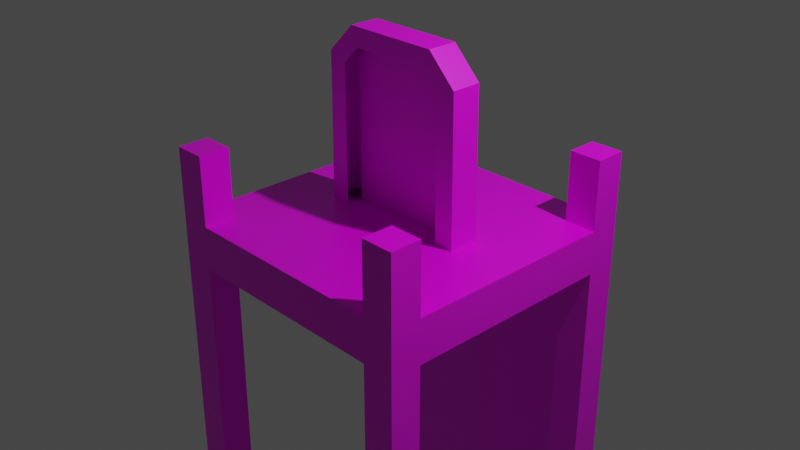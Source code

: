 # Source: Elevator.blend  (saved by Blender 2.90.8; exported with 4.5.12 LTS)
import bpy
from mathutils import Matrix  # noqa: F401  (used for matrix-valued properties, if any)

bpy.ops.wm.read_factory_settings(use_empty=True)
scene = bpy.context.scene
scene.name = 'Scene'

# ---- collections
col_collection = bpy.data.collections.new('Collection'); scene.collection.children.link(col_collection)

# ---- images (referenced by path relative to the original .blend; pixels are not part of the script)
import os
ASSET_DIR = os.environ.get("B2B_ASSET_DIR", "")  # directory of the original .blend (textures are referenced by path, not embedded)
HERE = os.path.dirname(os.path.abspath(__file__))  # packed textures are extracted next to this script under _unpacked/

def load_image(name, relpath, width, height, colorspace="sRGB"):
    """Load a texture the original file referenced (path relative to the .blend, or extracted next to this script)."""
    p = next((c for c in (os.path.join(HERE, relpath), os.path.join(ASSET_DIR, relpath)) if relpath and os.path.exists(c)), "")
    if p:
        img = bpy.data.images.load(p, check_existing=True)
        img.name = name
    else:  # same state as the original file: an image datablock whose file is absent (Cycles renders it pink)
        img = bpy.data.images.new(name, width, height)
        img.source = "FILE"
        img.filepath = "//" + (relpath or name)
    img.colorspace_settings.name = colorspace
    return img
img_elevator_png = load_image('Elevator.png', 'ModelTextures/Elevator.png', 1024, 1024, 'sRGB')
img_door642_png = load_image('Door642.png', 'ModelTextures/Door642.png', 1024, 1024, 'sRGB')

# ---- materials (node trees are filled in below, after node groups)
mat_material = bpy.data.materials.new('Material')
mat_material.alpha_threshold = 0.0
mat_material.use_transparent_shadow = False
mat_material.line_color = (0.0, 0.0, 0.0, 1.0)
mat_material_001 = bpy.data.materials.new('Material.001')
mat_material_001.use_transparent_shadow = False
mat_material_001.roughness = 0.5

# ---- material node trees
mat_material.use_nodes = True; mat_material.node_tree.nodes.clear()
_N = mat_material.node_tree.nodes; _L = mat_material.node_tree.links
n0 = _N.new('ShaderNodeOutputMaterial'); n0.name = 'Material Output'; n0.location = (325, 300)
n1 = _N.new('ShaderNodeBsdfPrincipled'); n1.name = 'Principled BSDF'; n1.location = (35, 300)
n1.distribution = 'GGX'
n1.subsurface_method = 'BURLEY'
n1.inputs[2].default_value = 0.4
n1.inputs[3].default_value = 1.45
n1.inputs[27].default_value = (0.0, 0.0, 0.0, 1.0)
n1.inputs[28].default_value = 1.0
n2 = _N.new('ShaderNodeTexImage'); n2.name = 'Image Texture.001'; n2.location = (-410, 227)
n2.image = img_elevator_png
n2.interpolation = 'Closest'
_L.new(n1.outputs[0], n0.inputs[0])
_L.new(n2.outputs[0], n1.inputs[0])
n0.is_active_output = True
mat_material_001.use_nodes = True; mat_material_001.node_tree.nodes.clear()
_N = mat_material_001.node_tree.nodes; _L = mat_material_001.node_tree.links
n0 = _N.new('ShaderNodeBsdfPrincipled'); n0.name = 'Principled BSDF'; n0.location = (10, 300)
n0.distribution = 'GGX'
n0.subsurface_method = 'BURLEY'
n0.inputs[3].default_value = 1.45
n0.inputs[27].default_value = (0.0, 0.0, 0.0, 1.0)
n0.inputs[28].default_value = 1.0
n1 = _N.new('ShaderNodeOutputMaterial'); n1.name = 'Material Output'; n1.location = (300, 300)
n2 = _N.new('ShaderNodeNormalMap'); n2.name = 'Normal Map'; n2.location = (-300, -300)
n2.label = 'Normal/Map'
n2.inputs[0].default_value = 0.0
n3 = _N.new('ShaderNodeTexImage'); n3.name = 'Image Texture'; n3.location = (-300, 600)
n3.image = img_door642_png
_L.new(n0.outputs[0], n1.inputs[0])
_L.new(n2.outputs[0], n0.inputs[5])
_L.new(n3.outputs[0], n0.inputs[0])
n1.is_active_output = True

# ---- world
world_world = bpy.data.worlds.new('World'); scene.world = world_world
world_world.use_nodes = True; world_world.node_tree.nodes.clear()
_N = world_world.node_tree.nodes; _L = world_world.node_tree.links
n0 = _N.new('ShaderNodeOutputWorld'); n0.name = 'World Output'; n0.location = (300, 300)
n1 = _N.new('ShaderNodeBackground'); n1.name = 'Background'; n1.location = (10, 300)
n1.inputs[0].default_value = (0.05088, 0.05088, 0.05088, 1.0)
_L.new(n1.outputs[0], n0.inputs[0])
n0.is_active_output = True
world_world.color = (0.05088, 0.05088, 0.05088)
world_world.use_sun_shadow = False
world_world.sun_shadow_jitter_overblur = 0.0

# ---- cameras
cam_camera = bpy.data.cameras.new('Camera')
cam_camera.clip_end = 100.0
cam_camera.ortho_scale = 7.314

# ---- lights
light_light = bpy.data.lights.new('Light', 'POINT')
light_light.transmission_factor = 0.0
light_light.energy = 1000.0
light_light.shadow_soft_size = 0.1
light_light.shadow_maximum_resolution = 0.006
light_light.use_absolute_resolution = True

# ---- meshes
me_cube = bpy.data.meshes.new('Cube')
me_cube.from_pydata([(1.54, 1.54, 0.0), (1.54, 1.54, -0.4786), (1.54, -1.54, 0.0), (1.54, -1.54, -0.4786), (-1.54, 1.54, 0.0), (-1.54, 1.54, -0.4786), (-1.54, -1.54, 0.0), (-1.54, -1.54, -0.4786), (-1.54, 1.196, -0.4786), (-1.54, -1.196, -0.4786), (1.54, 1.196, 0.0), (1.54, -1.196, 0.0), (-1.54, -1.196, 0.0), (-1.54, 1.196, 0.0), (1.54, -1.196, -0.4786), (1.54, 1.196, -0.4786), (1.181, 1.54, -0.4786), (-1.181, 1.54, -0.4786), (1.181, -1.54, 0.0), (-1.181, -1.54, 0.0), (-1.181, -1.54, -0.4786), (1.181, -1.54, -0.4786), (-1.181, 1.54, 0.0), (1.181, 1.54, 0.0), (-1.54, 1.54, -11.45), (-1.181, 1.54, -11.45), (-1.54, -1.54, -11.45), (-1.54, -1.196, -11.45), (-1.181, 1.196, 0.0), (1.181, 1.196, 0.0), (-1.181, -1.196, 0.0), (1.181, -1.196, 0.0), (-1.181, -1.54, 0.7625), (-1.54, -1.54, 0.7625), (1.54, -1.196, 0.7625), (1.54, -1.54, 0.7625), (-1.54, 1.196, 0.7625), (-1.54, 1.54, 0.7625), (1.181, 1.54, 0.7625), (1.54, 1.54, 0.7625), (1.54, 1.196, 0.7625), (-1.54, -1.196, 0.7625), (1.181, 1.196, 0.7625), (1.181, -1.196, 0.7625), (1.181, -1.54, 0.7625), (-1.181, 1.54, 0.7625), (-1.181, 1.196, 0.7625), (-1.181, -1.196, 0.7625), (-1.54, -1.196, -11.0), (-1.54, -1.54, -11.0), (-1.181, 1.54, -11.0), (-1.54, 1.54, -11.0), (1.181, -1.54, -11.0), (1.54, -1.54, -11.0), (1.54, 1.196, -11.0), (1.54, 1.54, -11.0), (-1.54, 1.196, -11.0), (1.54, -1.196, -11.0), (1.181, 1.54, -11.0), (-1.181, -1.54, -11.0), (1.181, -1.54, -11.45), (1.54, -1.54, -11.45), (1.54, 1.196, -11.45), (1.54, 1.54, -11.45), (-1.54, 1.196, -11.45), (1.54, -1.196, -11.45), (-1.181, 1.196, -11.45), (-1.181, -1.196, -11.45), (1.181, 1.54, -11.45), (-1.181, -1.54, -11.45), (1.181, 1.196, -11.45), (1.181, -1.196, -11.45), (-1.179, 1.196, -0.4786), (1.179, 1.196, -0.4786), (-1.179, -1.196, -0.4786), (1.179, -1.196, -0.4786), (-1.177, 1.196, -11.0), (1.177, 1.196, -11.0), (-1.177, -1.196, -11.0), (1.177, -1.196, -11.0), (-1.179, 1.303, -0.4786), (1.179, 1.303, -0.4786), (-1.177, 1.303, -11.0), (1.177, 1.303, -11.0), (1.181, 1.396, -0.4786), (-1.181, 1.396, -0.4786), (-1.181, 1.396, -11.0), (1.181, 1.396, -11.0)], [], [(10, 0, 39, 40), (20, 19, 6, 7), (8, 13, 4, 5), (1, 15, 54, 55), (14, 11, 2, 3), (16, 23, 0, 1), (1, 0, 10, 15), (15, 10, 11, 14), (7, 9, 48, 49), (7, 6, 12, 9), (9, 12, 13, 8), (31, 18, 44, 43), (28, 13, 12, 30), (10, 29, 31, 11), (29, 28, 30, 31), (6, 19, 32, 33), (23, 22, 28, 29), (8, 5, 51, 56), (73, 15, 14, 75), (5, 4, 22, 17), (17, 22, 23, 16), (20, 7, 49, 59), (3, 21, 52, 53), (3, 2, 18, 21), (21, 18, 19, 20), (30, 12, 41, 47), (31, 30, 19, 18), (47, 41, 33, 32), (45, 37, 36, 46), (39, 38, 42, 40), (34, 43, 44, 35), (2, 11, 34, 35), (19, 30, 47, 32), (18, 2, 35, 44), (12, 6, 33, 41), (4, 13, 36, 37), (23, 29, 42, 38), (28, 22, 45, 46), (0, 23, 38, 39), (13, 28, 46, 36), (29, 10, 40, 42), (22, 4, 37, 45), (11, 31, 43, 34), (49, 48, 27, 26), (58, 55, 63, 68), (55, 54, 62, 63), (52, 59, 69, 60), (57, 53, 61, 65), (53, 52, 60, 61), (59, 49, 26, 69), (48, 56, 64, 27), (51, 50, 25, 24), (16, 1, 55, 58), (5, 17, 50, 51), (14, 3, 53, 57), (71, 65, 61, 60), (68, 63, 62, 70), (70, 62, 65, 71), (64, 66, 67, 27), (66, 70, 71, 67), (24, 25, 66, 64), (25, 68, 70, 66), (27, 67, 69, 26), (67, 71, 60, 69), (54, 57, 65, 62), (56, 51, 24, 64), (50, 58, 68, 25), (8, 72, 74, 9), (72, 73, 75, 74), (21, 20, 74, 75), (77, 79, 57, 54), (56, 48, 78, 76), (76, 78, 79, 77), (52, 79, 78, 59), (56, 76, 72, 8), (48, 9, 74, 78), (59, 78, 74, 20), (57, 79, 75, 14), (52, 21, 75, 79), (54, 15, 73, 77), (76, 77, 83, 82), (72, 76, 82, 80), (73, 72, 80, 81), (77, 73, 81, 83), (81, 80, 82, 83), (50, 17, 85, 86), (58, 50, 86, 87), (17, 16, 84, 85), (16, 58, 87, 84), (85, 84, 87, 86)])
_uv = me_cube.uv_layers.new(name='UVMap')
_uv.uv.foreach_set('vector', [0.2381, 0.5516, 0.2491, 0.5516, 0.2491, 0.5759, 0.2381, 0.5759, 0.01896, 0.937, 0.05051, 0.937, 0.05051, 0.9473, 0.01896, 0.9473, 0.01896, 0.6725, 0.05051, 0.6725, 0.05051, 0.6824, 0.01896, 0.6824, 0.4251, 0.6379, 0.432, 0.6379, 0.432, 0.8496, 0.4251, 0.8496, 0.01896, 0.8491, 0.05051, 0.8491, 0.05051, 0.859, 0.01896, 0.859, 0.01896, 0.7604, 0.05051, 0.7604, 0.05051, 0.7707, 0.01896, 0.7707, 0.01896, 0.7707, 0.05051, 0.7707, 0.05051, 0.7805, 0.01896, 0.7805, 0.01896, 0.7805, 0.05051, 0.7805, 0.05051, 0.8491, 0.01896, 0.8491, 0.4169, 0.6825, 0.4231, 0.6825, 0.4231, 0.9325, 0.4169, 0.9325, 0.01896, 0.594, 0.05051, 0.594, 0.05051, 0.6039, 0.01896, 0.6039, 0.01896, 0.6039, 0.05051, 0.6039, 0.05051, 0.6725, 0.01896, 0.6725, 0.2154, 0.5874, 0.2044, 0.5874, 0.2044, 0.5631, 0.2154, 0.5631, 0.06215, 0.9397, 0.009858, 0.9397, 0.009858, 0.5915, 0.06215, 0.5915, 0.4581, 0.9397, 0.4058, 0.9397, 0.4058, 0.5915, 0.4581, 0.5915, 0.4058, 0.9397, 0.06215, 0.9397, 0.06215, 0.5915, 0.4058, 0.5915, 0.3166, 0.5913, 0.3006, 0.5913, 0.3006, 0.5575, 0.3166, 0.5575, 0.4058, 0.9897, 0.06215, 0.9897, 0.06215, 0.9397, 0.4058, 0.9397, 0.4262, 0.6081, 0.4331, 0.6081, 0.4331, 0.8198, 0.4262, 0.8198, 0.4199, 0.04871, 0.4585, 0.04871, 0.4585, 0.4186, 0.4199, 0.4186, 0.01896, 0.6824, 0.05051, 0.6824, 0.05051, 0.6927, 0.01896, 0.6927, 0.01896, 0.6927, 0.05051, 0.6927, 0.05051, 0.7604, 0.01896, 0.7604, 0.4357, 0.6825, 0.4422, 0.6825, 0.4422, 0.9325, 0.4357, 0.9325, 0.4413, 0.6711, 0.447, 0.6711, 0.447, 0.8919, 0.4413, 0.8919, 0.01896, 0.859, 0.05051, 0.859, 0.05051, 0.8693, 0.01896, 0.8693, 0.01896, 0.8693, 0.05051, 0.8693, 0.05051, 0.937, 0.01896, 0.937, 0.3478, 0.5913, 0.3319, 0.5913, 0.3319, 0.5575, 0.3478, 0.5575, 0.4058, 0.5915, 0.06215, 0.5915, 0.06215, 0.5415, 0.4058, 0.5415, 0.3478, 0.5575, 0.3478, 0.5415, 0.3631, 0.5415, 0.3631, 0.5575, 0.4269, 0.6431, 0.4194, 0.6431, 0.4194, 0.6359, 0.4269, 0.6359, 0.2491, 0.5759, 0.2491, 0.5874, 0.2381, 0.5874, 0.2381, 0.5759, 0.2269, 0.5631, 0.2269, 0.5516, 0.2378, 0.5516, 0.2378, 0.5631, 0.2378, 0.5874, 0.2269, 0.5874, 0.2269, 0.5631, 0.2378, 0.5631, 0.3631, 0.5913, 0.3478, 0.5913, 0.3478, 0.5575, 0.3631, 0.5575, 0.2044, 0.5874, 0.193, 0.5874, 0.193, 0.5631, 0.2044, 0.5631, 0.3319, 0.5913, 0.3166, 0.5913, 0.3166, 0.5575, 0.3319, 0.5575, 0.4429, 0.6507, 0.4429, 0.6579, 0.4269, 0.6579, 0.4269, 0.6507, 0.2605, 0.5516, 0.2715, 0.5516, 0.2715, 0.5759, 0.2605, 0.5759, 0.4429, 0.6359, 0.4429, 0.6431, 0.4269, 0.6431, 0.4269, 0.6359, 0.2491, 0.5516, 0.2605, 0.5516, 0.2605, 0.5759, 0.2491, 0.5759, 0.4429, 0.6579, 0.4429, 0.6654, 0.4269, 0.6654, 0.4269, 0.6579, 0.2715, 0.5516, 0.2829, 0.5516, 0.2829, 0.5759, 0.2715, 0.5759, 0.4429, 0.6431, 0.4429, 0.6507, 0.4269, 0.6507, 0.4269, 0.6431, 0.2269, 0.5874, 0.2154, 0.5874, 0.2154, 0.5631, 0.2269, 0.5631, 0.4419, 0.6379, 0.4419, 0.6451, 0.4325, 0.6451, 0.4325, 0.6379, 0.4419, 0.7596, 0.4419, 0.7672, 0.4325, 0.7672, 0.4325, 0.7596, 0.4419, 0.7672, 0.4419, 0.7744, 0.4325, 0.7744, 0.4325, 0.7672, 0.4419, 0.8394, 0.4419, 0.8889, 0.4325, 0.8889, 0.4325, 0.8394, 0.4419, 0.8246, 0.4419, 0.8318, 0.4325, 0.8318, 0.4325, 0.8246, 0.4419, 0.8318, 0.4419, 0.8394, 0.4325, 0.8394, 0.4325, 0.8318, 0.4419, 0.8889, 0.4419, 0.8965, 0.4325, 0.8965, 0.4325, 0.8889, 0.4419, 0.6451, 0.4419, 0.6953, 0.4325, 0.6953, 0.4325, 0.6451, 0.4419, 0.7025, 0.4419, 0.7101, 0.4325, 0.7101, 0.4325, 0.7025, 0.4179, 0.6379, 0.4251, 0.6379, 0.4251, 0.8496, 0.4178, 0.8496, 0.4331, 0.6081, 0.4403, 0.6081, 0.4403, 0.8198, 0.4331, 0.8198, 0.4359, 0.6711, 0.4413, 0.6711, 0.4413, 0.8919, 0.4359, 0.8919, 0.04931, 0.418, 0.04931, 0.4549, 0.01231, 0.4549, 0.01231, 0.418, 0.4547, 0.418, 0.4547, 0.4549, 0.4177, 0.4549, 0.4177, 0.418, 0.4177, 0.418, 0.4177, 0.4549, 0.04931, 0.4549, 0.04931, 0.418, 0.4177, 0.01247, 0.4177, 0.05091, 0.04931, 0.05091, 0.04931, 0.01247, 0.4177, 0.05091, 0.4177, 0.418, 0.04931, 0.418, 0.04931, 0.05091, 0.4547, 0.01247, 0.4547, 0.05091, 0.4177, 0.05091, 0.4177, 0.01247, 0.4547, 0.05091, 0.4547, 0.418, 0.4177, 0.418, 0.4177, 0.05091, 0.04931, 0.01247, 0.04931, 0.05091, 0.01231, 0.05091, 0.01231, 0.01247, 0.04931, 0.05091, 0.04931, 0.418, 0.01231, 0.418, 0.01231, 0.05091, 0.4419, 0.7744, 0.4419, 0.8246, 0.4325, 0.8246, 0.4325, 0.7744, 0.4419, 0.6953, 0.4419, 0.7025, 0.4325, 0.7025, 0.4325, 0.6953, 0.4419, 0.7101, 0.4419, 0.7596, 0.4325, 0.7596, 0.4325, 0.7101, 0.01157, 0.04871, 0.04956, 0.04871, 0.04956, 0.4186, 0.01157, 0.4186, 0.04956, 0.04871, 0.4199, 0.04871, 0.4199, 0.4186, 0.04956, 0.4186, 0.4201, 0.4587, 0.04938, 0.4587, 0.04956, 0.4186, 0.4199, 0.4186, 0.4048, 0.939, 0.4048, 0.5909, 0.4577, 0.5909, 0.4577, 0.939, 0.009449, 0.939, 0.009449, 0.5909, 0.0623, 0.5909, 0.0623, 0.939, 0.0623, 0.939, 0.0623, 0.5909, 0.4048, 0.5909, 0.4048, 0.939, 0.4054, 0.5409, 0.4048, 0.5909, 0.0623, 0.5909, 0.06174, 0.5409, 0.4262, 0.8198, 0.4189, 0.8198, 0.4189, 0.6081, 0.4262, 0.6081, 0.4231, 0.9325, 0.4231, 0.6825, 0.4295, 0.6825, 0.4296, 0.9325, 0.4357, 0.9325, 0.4296, 0.9325, 0.4295, 0.6825, 0.4357, 0.6825, 0.4359, 0.8919, 0.4301, 0.8919, 0.4301, 0.6711, 0.4359, 0.6711, 0.4247, 0.8919, 0.4247, 0.6711, 0.4301, 0.6711, 0.4301, 0.8919, 0.432, 0.8496, 0.432, 0.6379, 0.4393, 0.6379, 0.4393, 0.8496, 0.0623, 0.939, 0.4048, 0.939, 0.4048, 0.9546, 0.0623, 0.9546, 0.4189, 0.6081, 0.4189, 0.8198, 0.4152, 0.8198, 0.4152, 0.6081, 0.4199, 0.04871, 0.04956, 0.04871, 0.04956, 0.03433, 0.4199, 0.03433, 0.4393, 0.8496, 0.4393, 0.6379, 0.443, 0.6379, 0.443, 0.8496, 0.9911, 0.9987, 0.6364, 0.9987, 0.6366, 0.005371, 0.9909, 0.00537, 0.4403, 0.8198, 0.4403, 0.6081, 0.444, 0.6081, 0.444, 0.8197, 0.2472, 0.4875, 0.4029, 0.4875, 0.4029, 0.4969, 0.2472, 0.4969, 0.4357, 0.7027, 0.4357, 0.7523, 0.4327, 0.7523, 0.4327, 0.7027, 0.4179, 0.6379, 0.4178, 0.8496, 0.4141, 0.8496, 0.4142, 0.6379, 0.9919, 0.9983, 0.6359, 0.9983, 0.6359, 0.0052, 0.9919, 0.0052])
me_cube.materials.append(mat_material)
me_cube.use_remesh_preserve_volume = False
me_cube.use_remesh_preserve_attributes = False
me_cube.use_mirror_vertex_groups = False
me_cube.update()
me_cube_001 = bpy.data.meshes.new('Cube.001')
me_cube_001.from_pydata([(-0.6395, -0.1289, 0.0), (-0.6395, 0.05958, 0.0), (0.6395, -0.1289, 0.0), (0.6395, 0.05958, 0.0), (-0.4456, -0.1289, 1.718), (-0.6395, -0.1289, 1.524), (-0.6395, 0.05958, 1.524), (-0.4456, 0.05958, 1.718), (0.6395, -0.1289, 1.524), (0.4456, -0.1289, 1.718), (0.4456, 0.05958, 1.718), (0.6395, 0.05958, 1.524), (-0.8647, 0.05958, 0.0), (-0.8647, -0.1289, 0.0), (0.8647, -0.1289, 0.0), (0.8647, 0.05958, 0.0), (-0.8475, -0.1289, 1.61), (-0.5318, -0.1289, 1.926), (-0.5318, 0.05958, 1.926), (-0.8475, 0.05958, 1.61), (0.8475, 0.05958, 1.61), (0.5318, 0.05958, 1.926), (0.5318, -0.1289, 1.926), (0.8475, -0.1289, 1.61), (-0.4456, 0.2017, 1.718), (-0.6395, 0.2017, 1.524), (-0.8475, 0.2017, 1.61), (0.6395, 0.2017, 1.524), (0.4456, 0.2017, 1.718), (0.5318, 0.2017, 1.926), (-0.5318, 0.2017, 1.926), (-0.6395, 0.2017, 0.0), (0.6395, 0.2017, 0.0), (0.8475, 0.2017, 1.61), (-0.8647, 0.2017, 0.0), (0.8647, 0.2017, 0.0)], [], [(9, 8, 23, 22), (2, 3, 15, 14), (4, 9, 22, 17), (1, 6, 7, 10, 11, 3), (1, 12, 34, 31), (3, 11, 27, 32), (21, 18, 17, 22), (15, 20, 23, 14), (13, 16, 19, 12), (17, 18, 19, 16), (21, 22, 23, 20), (7, 6, 25, 24), (0, 5, 16, 13), (5, 4, 17, 16), (1, 0, 13, 12), (10, 7, 24, 28), (20, 15, 35, 33), (8, 2, 14, 23), (24, 25, 26, 30), (28, 24, 30, 29), (32, 27, 33, 35), (27, 28, 29, 33), (25, 31, 34, 26), (21, 20, 33, 29), (12, 19, 26, 34), (15, 3, 32, 35), (11, 10, 28, 27), (18, 21, 29, 30), (6, 1, 31, 25), (19, 18, 30, 26)])
me_cube_001.polygons.foreach_set('use_smooth', [True] * 30)
_k = set([(0, 13), (1, 6), (1, 31), (2, 14), (3, 11), (3, 15), (3, 32), (6, 7), (6, 25), (7, 10), (7, 24), (10, 11), (10, 28), (11, 27), (12, 13), (12, 34), (13, 16), (14, 15), (14, 23), (15, 35), (16, 17), (16, 19), (17, 18), (17, 22), (18, 30), (19, 26), (20, 23), (20, 33), (21, 22), (21, 29), (22, 23), (24, 25), (24, 28), (25, 31), (26, 30), (26, 34), (27, 28), (27, 32), (29, 30), (29, 33), (31, 34), (32, 35), (33, 35)])
me_cube_001.attributes.new('sharp_edge', 'BOOLEAN', 'EDGE').data.foreach_set('value', [ (min(e.vertices), max(e.vertices)) in _k for e in me_cube_001.edges])
_uv = me_cube_001.uv_layers.new(name='UVMap')
_uv.uv.foreach_set('vector', [0.5836, 0.876, 0.6211, 0.8385, 0.6612, 0.8551, 0.6002, 0.9161, 0.9065, 0.8589, 0.9065, 0.8225, 0.9499, 0.8225, 0.9499, 0.8589, 0.4115, 0.876, 0.5836, 0.876, 0.6002, 0.9161, 0.3949, 0.9161, 0.3957, 0.02397, 0.3957, 0.4056, 0.3291, 0.4757, 0.09227, 0.4757, 0.02566, 0.4056, 0.02566, 0.02397, 0.03988, 0.8225, -0.003588, 0.8225, -0.003588, 0.7951, 0.03988, 0.7951, 0.9065, 0.8225, 0.6122, 0.8225, 0.6122, 0.7951, 0.9065, 0.7951, 0.3936, 0.8866, 0.5989, 0.8866, 0.5989, 0.923, 0.3936, 0.923, -0.003588, 0.8866, 0.3074, 0.8866, 0.3074, 0.923, -0.003588, 0.923, 0.9961, 0.923, 0.6852, 0.923, 0.6852, 0.8866, 0.9961, 0.8866, 0.5989, 0.923, 0.5989, 0.8866, 0.6852, 0.8866, 0.6852, 0.923, 0.3936, 0.8866, 0.3936, 0.923, 0.3074, 0.923, 0.3074, 0.8866, 0.3871, 0.8225, 0.3342, 0.8225, 0.3342, 0.7951, 0.3871, 0.7951, 0.3741, 0.5442, 0.3741, 0.8385, 0.3339, 0.8551, 0.3306, 0.5442, 0.3741, 0.8385, 0.4115, 0.876, 0.3949, 0.9161, 0.3339, 0.8551, 0.03988, 0.8225, 0.03988, 0.8589, -0.003588, 0.8589, -0.003588, 0.8225, 0.5592, 0.8225, 0.3871, 0.8225, 0.3871, 0.7951, 0.5592, 0.7951, 0.3074, 0.8866, -0.003588, 0.8866, -0.003588, 0.8592, 0.3074, 0.8592, 0.6211, 0.8385, 0.6211, 0.5442, 0.6645, 0.5442, 0.6612, 0.8551, 0.856, 0.4795, 0.9273, 0.4252, 0.9647, 0.4485, 0.8793, 0.5204, 0.6148, 0.4795, 0.856, 0.4795, 0.8793, 0.5204, 0.5914, 0.5204, 0.5434, 0.02438, 0.5434, 0.4252, 0.506, 0.4485, 0.5014, 0.02438, 0.5434, 0.4252, 0.6148, 0.4795, 0.5914, 0.5204, 0.506, 0.4485, 0.9273, 0.4252, 0.9273, 0.02438, 0.9694, 0.02438, 0.9647, 0.4485, 0.3936, 0.8866, 0.3074, 0.8866, 0.3074, 0.8592, 0.3936, 0.8592, 0.9961, 0.8866, 0.6852, 0.8866, 0.6852, 0.8592, 0.9961, 0.8592, 0.9499, 0.8225, 0.9065, 0.8225, 0.9065, 0.7951, 0.9499, 0.7951, 0.6122, 0.8225, 0.5592, 0.8225, 0.5592, 0.7951, 0.6122, 0.7951, 0.5989, 0.8866, 0.3936, 0.8866, 0.3936, 0.8592, 0.5989, 0.8592, 0.3342, 0.8225, 0.03988, 0.8225, 0.03988, 0.7951, 0.3342, 0.7951, 0.6852, 0.8866, 0.5989, 0.8866, 0.5989, 0.8592, 0.6852, 0.8592])
me_cube_001.materials.append(mat_material_001)
me_cube_001.use_remesh_fix_poles = True
me_cube_001.use_remesh_preserve_attributes = False
me_cube_001.use_mirror_vertex_groups = False
me_cube_001.update()
me_cube_001.normals_split_custom_set([tuple(v) for v in zip(*[iter([0.0, -1.0, -3.665e-08, 0.0, -1.0, 0.0, 0.0, -1.0, 0.0, 0.0, -1.0, -3.665e-08, 0.0, 0.0, -1.0, 0.0, 0.0, -1.0, 0.0, 0.0, -1.0, 0.0, 0.0, -1.0, 0.0, -1.0, -3.665e-08, 0.0, -1.0, -3.665e-08, 0.0, -1.0, -3.665e-08, 0.0, -1.0, -3.665e-08, 0.0, 1.0, -1.725e-09, 0.0, 1.0, -1.725e-09, 0.0, 1.0, -1.725e-09, 0.0, 1.0, -1.725e-09, 0.0, 1.0, -1.725e-09, 0.0, 1.0, -1.725e-09, 0.0, 0.0, -1.0, 0.0, 0.0, -1.0, 0.0, 0.0, -1.0, 0.0, 0.0, -1.0, -1.0, 0.0, 0.0, -1.0, 0.0, 0.0, -1.0, 0.0, 0.0, -1.0, 0.0, 0.0, 0.0, 0.0, 1.0, 0.0, 0.0, 1.0, 0.0, 0.0, 1.0, 0.0, 0.0, 1.0, 0.9999, 0.0, 0.01064, 0.9999, 0.0, 0.01064, 0.9999, 0.0, 0.01064, 0.9999, 0.0, 0.01064, -0.9999, 0.0, 0.01064, -0.9999, 0.0, 0.01064, -0.9999, 0.0, 0.01064, -0.9999, 0.0, 0.01064, -0.7071, 0.0, 0.7071, -0.7071, 0.0, 0.7071, -0.7071, 0.0, 0.7071, -0.7071, 0.0, 0.7071, 0.7071, 0.0, 0.7071, 0.7071, 0.0, 0.7071, 0.7071, 0.0, 0.7071, 0.7071, 0.0, 0.7071, 0.7071, 0.0, -0.7071, 0.7071, 0.0, -0.7071, 0.7071, 0.0, -0.7071, 0.7071, 0.0, -0.7071, 0.0, -1.0, 0.0, 0.0, -1.0, 0.0, 0.0, -1.0, 0.0, 0.0, -1.0, 0.0, 0.0, -1.0, 0.0, 0.0, -1.0, -3.665e-08, 0.0, -1.0, -3.665e-08, 0.0, -1.0, 0.0, 0.0, 0.0, -1.0, 0.0, 0.0, -1.0, 0.0, 0.0, -1.0, 0.0, 0.0, -1.0, 0.0, 0.0, -1.0, 0.0, 0.0, -1.0, 0.0, 0.0, -1.0, 0.0, 0.0, -1.0, 0.9999, 0.0, 0.01064, 0.9999, 0.0, 0.01064, 0.9999, 0.0, 0.01064, 0.9999, 0.0, 0.01064, 0.0, -1.0, 0.0, 0.0, -1.0, 0.0, 0.0, -1.0, 0.0, 0.0, -1.0, 0.0, 0.0, 1.0, -1.305e-08, 0.0, 1.0, -4.764e-08, 0.0, 1.0, -4.741e-08, 0.0, 1.0, -1.305e-08, 0.0, 1.0, -1.305e-08, 0.0, 1.0, -1.305e-08, 0.0, 1.0, -1.305e-08, 0.0, 1.0, -1.305e-08, 0.0, 1.0, 4.111e-09, 0.0, 1.0, -4.764e-08, 0.0, 1.0, -4.741e-08, 0.0, 1.0, 4.111e-09, 0.0, 1.0, -4.764e-08, 0.0, 1.0, -1.305e-08, 0.0, 1.0, -1.305e-08, 0.0, 1.0, -4.741e-08, 0.0, 1.0, -4.764e-08, 0.0, 1.0, 4.111e-09, 0.0, 1.0, 4.111e-09, 0.0, 1.0, -4.741e-08, 0.7071, 0.0, 0.7071, 0.7071, 0.0, 0.7071, 0.7071, 0.0, 0.7071, 0.7071, 0.0, 0.7071, -0.9999, 0.0, 0.01064, -0.9999, 0.0, 0.01064, -0.9999, 0.0, 0.01064, -0.9999, 0.0, 0.01064, 0.0, 0.0, -1.0, 0.0, 0.0, -1.0, 0.0, 0.0, -1.0, 0.0, 0.0, -1.0, -0.7071, 0.0, -0.7071, -0.7071, 0.0, -0.7071, -0.7071, 0.0, -0.7071, -0.7071, 0.0, -0.7071, 0.0, 0.0, 1.0, 0.0, 0.0, 1.0, 0.0, 0.0, 1.0, 0.0, 0.0, 1.0, 1.0, 0.0, 0.0, 1.0, 0.0, 0.0, 1.0, 0.0, 0.0, 1.0, 0.0, 0.0, -0.7071, 0.0, 0.7071, -0.7071, 0.0, 0.7071, -0.7071, 0.0, 0.7071, -0.7071, 0.0, 0.7071])] * 3)])

# ---- objects
ob_elevator = bpy.data.objects.new('Elevator', me_cube)
ob_light = bpy.data.objects.new('Light', light_light)
ob_camera = bpy.data.objects.new('Camera', cam_camera)
ob_cube = bpy.data.objects.new('Cube', me_cube_001)

# ---- transforms, parenting, visibility, modifiers, constraints
ob_elevator.location = (0.0, 0.0, 0.0)
ob_elevator.lock_rotations_4d = False
ob_elevator.empty_display_type = 'ARROWS'
ob_elevator.lineart.crease_threshold = 0.0
ob_light.location = (4.076, 1.005, 5.904)
ob_light.rotation_euler = (0.6503, 0.05522, 1.866)
ob_light.lock_rotations_4d = False
ob_light.empty_display_type = 'ARROWS'
ob_light.color = (0.0, 0.0, 0.0, 0.0)
ob_light.lineart.crease_threshold = 0.0
ob_camera.location = (7.359, -6.926, 4.958)
ob_camera.rotation_euler = (1.109, 0.0, 0.8149)
ob_camera.lock_rotations_4d = False
ob_camera.empty_display_type = 'ARROWS'
ob_camera.color = (0.0, 0.0, 0.0, 0.0)
ob_camera.display_type = 'WIRE'
ob_camera.lineart.crease_threshold = 0.0
ob_cube.location = (0.0, 0.0, 0.0)
ob_cube.rotation_euler = (-1.629e-07, 0.0, 0.0)
ob_cube.color = (0.8, 0.8, 0.8, 1.0)
ob_cube.lineart.crease_threshold = 0.0

# ---- collection membership
col_collection.objects.link(ob_elevator)
col_collection.objects.link(ob_light)
col_collection.objects.link(ob_camera)
col_collection.objects.link(ob_cube)

# ---- scene / render settings (as saved in the file)
scene.camera = ob_camera
scene.frame_start = 1; scene.frame_end = 250; scene.frame_set(1)
scene.render.engine = 'BLENDER_EEVEE_NEXT'
scene.render.fps = 25
scene.cycles.use_denoising = False
scene.cycles.samples = 128
scene.cycles.sampling_pattern = 'TABULATED_SOBOL'
scene.cycles.use_adaptive_sampling = False
scene.cycles.use_light_tree = False
scene.view_settings.view_transform = 'Filmic'
bpy.context.view_layer.update()
